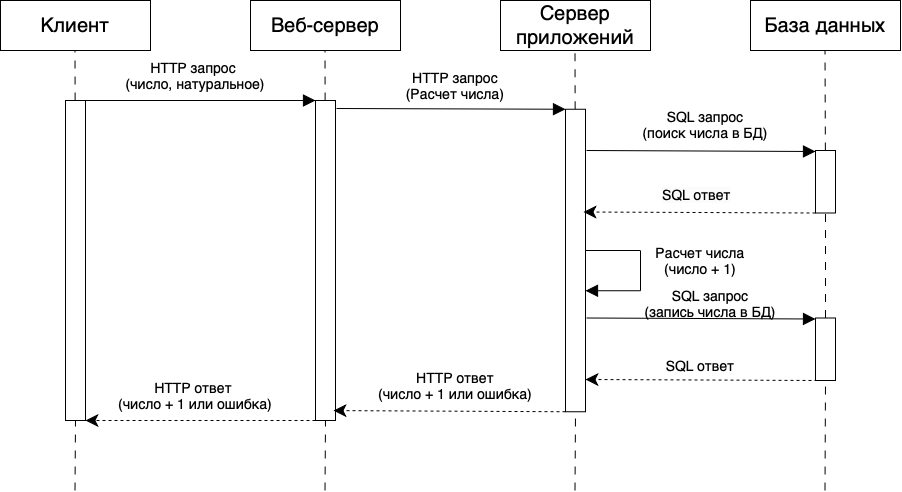

The diagram above was exported from draw.io. Its source (the exported page's mxGraphModel, read from the mxfile embedded in the PNG):
<mxGraphModel dx="683" dy="633" grid="1" gridSize="10" guides="1" tooltips="1" connect="1" arrows="1" fold="1" page="1" pageScale="1" pageWidth="827" pageHeight="1169" math="0" shadow="0">
  <root>
    <mxCell id="0" />
    <mxCell id="1" parent="0" />
    <mxCell id="2AwDfqvTHIq3qYTEthzG-44" value="&lt;font style=&quot;font-size: 20px;&quot;&gt;Клиент&lt;/font&gt;" style="html=1;whiteSpace=wrap;" vertex="1" parent="1">
      <mxGeometry x="50" y="360" width="150" height="50" as="geometry" />
    </mxCell>
    <mxCell id="2AwDfqvTHIq3qYTEthzG-45" value="" style="endArrow=none;dashed=1;html=1;rounded=0;entryX=0.5;entryY=1;entryDx=0;entryDy=0;dashPattern=8 8;" edge="1" parent="1" source="2AwDfqvTHIq3qYTEthzG-52">
      <mxGeometry width="50" height="50" relative="1" as="geometry">
        <mxPoint x="124.5" y="850" as="sourcePoint" />
        <mxPoint x="124.5" y="410" as="targetPoint" />
      </mxGeometry>
    </mxCell>
    <mxCell id="2AwDfqvTHIq3qYTEthzG-46" value="&lt;font style=&quot;font-size: 20px;&quot;&gt;Веб-сервер&lt;/font&gt;" style="html=1;whiteSpace=wrap;" vertex="1" parent="1">
      <mxGeometry x="300" y="360" width="150" height="50" as="geometry" />
    </mxCell>
    <mxCell id="2AwDfqvTHIq3qYTEthzG-47" value="" style="endArrow=none;dashed=1;html=1;rounded=0;entryX=0.5;entryY=1;entryDx=0;entryDy=0;dashPattern=8 8;" edge="1" parent="1" source="2AwDfqvTHIq3qYTEthzG-54">
      <mxGeometry width="50" height="50" relative="1" as="geometry">
        <mxPoint x="374.5" y="850" as="sourcePoint" />
        <mxPoint x="374.5" y="410" as="targetPoint" />
      </mxGeometry>
    </mxCell>
    <mxCell id="2AwDfqvTHIq3qYTEthzG-48" value="&lt;font style=&quot;font-size: 20px;&quot;&gt;Сервер приложений&lt;/font&gt;" style="html=1;whiteSpace=wrap;" vertex="1" parent="1">
      <mxGeometry x="550" y="360" width="150" height="50" as="geometry" />
    </mxCell>
    <mxCell id="2AwDfqvTHIq3qYTEthzG-49" value="" style="endArrow=none;dashed=1;html=1;rounded=0;entryX=0.5;entryY=1;entryDx=0;entryDy=0;dashPattern=8 8;" edge="1" parent="1" source="2AwDfqvTHIq3qYTEthzG-60">
      <mxGeometry width="50" height="50" relative="1" as="geometry">
        <mxPoint x="624.5" y="850" as="sourcePoint" />
        <mxPoint x="624.5" y="410" as="targetPoint" />
      </mxGeometry>
    </mxCell>
    <mxCell id="2AwDfqvTHIq3qYTEthzG-50" value="&lt;font style=&quot;font-size: 20px;&quot;&gt;База данных&lt;/font&gt;" style="html=1;whiteSpace=wrap;" vertex="1" parent="1">
      <mxGeometry x="800" y="360" width="150" height="50" as="geometry" />
    </mxCell>
    <mxCell id="2AwDfqvTHIq3qYTEthzG-51" value="" style="endArrow=none;dashed=1;html=1;rounded=0;entryX=0.5;entryY=1;entryDx=0;entryDy=0;dashPattern=8 8;" edge="1" parent="1" source="2AwDfqvTHIq3qYTEthzG-67">
      <mxGeometry width="50" height="50" relative="1" as="geometry">
        <mxPoint x="874.5" y="850" as="sourcePoint" />
        <mxPoint x="874.5" y="410" as="targetPoint" />
      </mxGeometry>
    </mxCell>
    <mxCell id="2AwDfqvTHIq3qYTEthzG-53" value="" style="endArrow=none;dashed=1;html=1;rounded=0;entryX=0.5;entryY=1;entryDx=0;entryDy=0;dashPattern=8 8;" edge="1" parent="1" target="2AwDfqvTHIq3qYTEthzG-52">
      <mxGeometry width="50" height="50" relative="1" as="geometry">
        <mxPoint x="124.5" y="850" as="sourcePoint" />
        <mxPoint x="124.5" y="410" as="targetPoint" />
      </mxGeometry>
    </mxCell>
    <mxCell id="2AwDfqvTHIq3qYTEthzG-52" value="" style="rounded=0;whiteSpace=wrap;html=1;" vertex="1" parent="1">
      <mxGeometry x="115" y="460" width="20" height="320" as="geometry" />
    </mxCell>
    <mxCell id="2AwDfqvTHIq3qYTEthzG-55" value="" style="endArrow=none;dashed=1;html=1;rounded=0;entryX=0.5;entryY=1;entryDx=0;entryDy=0;dashPattern=8 8;" edge="1" parent="1" target="2AwDfqvTHIq3qYTEthzG-54">
      <mxGeometry width="50" height="50" relative="1" as="geometry">
        <mxPoint x="374.5" y="850" as="sourcePoint" />
        <mxPoint x="374.5" y="410" as="targetPoint" />
      </mxGeometry>
    </mxCell>
    <mxCell id="2AwDfqvTHIq3qYTEthzG-54" value="" style="rounded=0;whiteSpace=wrap;html=1;" vertex="1" parent="1">
      <mxGeometry x="365" y="460" width="20" height="320" as="geometry" />
    </mxCell>
    <mxCell id="2AwDfqvTHIq3qYTEthzG-56" value="" style="endArrow=block;html=1;rounded=0;exitX=1;exitY=0;exitDx=0;exitDy=0;entryX=0;entryY=0;entryDx=0;entryDy=0;endSize=10;endFill=1;" edge="1" parent="1" source="2AwDfqvTHIq3qYTEthzG-52" target="2AwDfqvTHIq3qYTEthzG-54">
      <mxGeometry width="50" height="50" relative="1" as="geometry">
        <mxPoint x="430" y="600" as="sourcePoint" />
        <mxPoint x="480" y="550" as="targetPoint" />
      </mxGeometry>
    </mxCell>
    <mxCell id="2AwDfqvTHIq3qYTEthzG-57" value="" style="endArrow=classic;html=1;rounded=0;entryX=1;entryY=1;entryDx=0;entryDy=0;endSize=10;endFill=1;exitX=0;exitY=1;exitDx=0;exitDy=0;dashed=1;" edge="1" parent="1" source="2AwDfqvTHIq3qYTEthzG-54" target="2AwDfqvTHIq3qYTEthzG-52">
      <mxGeometry width="50" height="50" relative="1" as="geometry">
        <mxPoint x="300" y="770" as="sourcePoint" />
        <mxPoint x="375" y="470" as="targetPoint" />
      </mxGeometry>
    </mxCell>
    <mxCell id="2AwDfqvTHIq3qYTEthzG-58" value="&lt;font style=&quot;font-size: 14px;&quot;&gt;HTTP запрос &lt;br&gt;(число, натуральное)&lt;/font&gt;" style="text;html=1;strokeColor=none;fillColor=none;align=center;verticalAlign=middle;whiteSpace=wrap;rounded=0;" vertex="1" parent="1">
      <mxGeometry x="170" y="420" width="150" height="30" as="geometry" />
    </mxCell>
    <mxCell id="2AwDfqvTHIq3qYTEthzG-59" value="&lt;font style=&quot;font-size: 14px;&quot;&gt;HTTP ответ &lt;br&gt;(число + 1 или ошибка)&lt;/font&gt;" style="text;html=1;strokeColor=none;fillColor=none;align=center;verticalAlign=middle;whiteSpace=wrap;rounded=0;" vertex="1" parent="1">
      <mxGeometry x="155" y="740" width="180" height="30" as="geometry" />
    </mxCell>
    <mxCell id="2AwDfqvTHIq3qYTEthzG-61" value="" style="endArrow=none;dashed=1;html=1;rounded=0;entryX=0.5;entryY=1;entryDx=0;entryDy=0;dashPattern=8 8;" edge="1" parent="1" target="2AwDfqvTHIq3qYTEthzG-60">
      <mxGeometry width="50" height="50" relative="1" as="geometry">
        <mxPoint x="624.5" y="850" as="sourcePoint" />
        <mxPoint x="624.5" y="410" as="targetPoint" />
      </mxGeometry>
    </mxCell>
    <mxCell id="2AwDfqvTHIq3qYTEthzG-60" value="" style="rounded=0;whiteSpace=wrap;html=1;" vertex="1" parent="1">
      <mxGeometry x="615" y="468.75" width="20" height="302.5" as="geometry" />
    </mxCell>
    <mxCell id="2AwDfqvTHIq3qYTEthzG-63" value="" style="endArrow=block;html=1;rounded=0;endSize=10;endFill=1;entryX=0;entryY=0;entryDx=0;entryDy=0;exitX=1.05;exitY=0.025;exitDx=0;exitDy=0;exitPerimeter=0;" edge="1" parent="1" source="2AwDfqvTHIq3qYTEthzG-54" target="2AwDfqvTHIq3qYTEthzG-60">
      <mxGeometry width="50" height="50" relative="1" as="geometry">
        <mxPoint x="400" y="480" as="sourcePoint" />
        <mxPoint x="580" y="470" as="targetPoint" />
      </mxGeometry>
    </mxCell>
    <mxCell id="2AwDfqvTHIq3qYTEthzG-64" value="" style="endArrow=classic;html=1;rounded=0;endSize=10;endFill=1;exitX=0;exitY=1;exitDx=0;exitDy=0;dashed=1;entryX=0.9;entryY=0.969;entryDx=0;entryDy=0;entryPerimeter=0;" edge="1" parent="1" source="2AwDfqvTHIq3qYTEthzG-60" target="2AwDfqvTHIq3qYTEthzG-54">
      <mxGeometry width="50" height="50" relative="1" as="geometry">
        <mxPoint x="610" y="800" as="sourcePoint" />
        <mxPoint x="390" y="771" as="targetPoint" />
      </mxGeometry>
    </mxCell>
    <mxCell id="2AwDfqvTHIq3qYTEthzG-65" value="&lt;font style=&quot;font-size: 14px;&quot;&gt;HTTP запрос&lt;br&gt;(Расчет числа)&lt;/font&gt;" style="text;html=1;strokeColor=none;fillColor=none;align=center;verticalAlign=middle;whiteSpace=wrap;rounded=0;" vertex="1" parent="1">
      <mxGeometry x="430" y="430" width="150" height="30" as="geometry" />
    </mxCell>
    <mxCell id="2AwDfqvTHIq3qYTEthzG-66" value="&lt;font style=&quot;font-size: 14px;&quot;&gt;HTTP ответ&lt;br&gt;(число + 1 или ошибка)&lt;/font&gt;" style="text;html=1;strokeColor=none;fillColor=none;align=center;verticalAlign=middle;whiteSpace=wrap;rounded=0;" vertex="1" parent="1">
      <mxGeometry x="420" y="730" width="170" height="30" as="geometry" />
    </mxCell>
    <mxCell id="2AwDfqvTHIq3qYTEthzG-68" value="" style="endArrow=none;dashed=1;html=1;rounded=0;entryX=0.5;entryY=1;entryDx=0;entryDy=0;dashPattern=8 8;" edge="1" parent="1" source="2AwDfqvTHIq3qYTEthzG-69" target="2AwDfqvTHIq3qYTEthzG-67">
      <mxGeometry width="50" height="50" relative="1" as="geometry">
        <mxPoint x="874.5" y="850" as="sourcePoint" />
        <mxPoint x="874.5" y="410" as="targetPoint" />
      </mxGeometry>
    </mxCell>
    <mxCell id="2AwDfqvTHIq3qYTEthzG-67" value="" style="rounded=0;whiteSpace=wrap;html=1;" vertex="1" parent="1">
      <mxGeometry x="865" y="510" width="20" height="62.5" as="geometry" />
    </mxCell>
    <mxCell id="2AwDfqvTHIq3qYTEthzG-70" value="" style="endArrow=none;dashed=1;html=1;rounded=0;entryX=0.5;entryY=1;entryDx=0;entryDy=0;dashPattern=8 8;" edge="1" parent="1" target="2AwDfqvTHIq3qYTEthzG-69">
      <mxGeometry width="50" height="50" relative="1" as="geometry">
        <mxPoint x="874.5" y="850" as="sourcePoint" />
        <mxPoint x="875" y="573" as="targetPoint" />
      </mxGeometry>
    </mxCell>
    <mxCell id="2AwDfqvTHIq3qYTEthzG-69" value="" style="rounded=0;whiteSpace=wrap;html=1;" vertex="1" parent="1">
      <mxGeometry x="865" y="677.5" width="20" height="62.5" as="geometry" />
    </mxCell>
    <mxCell id="2AwDfqvTHIq3qYTEthzG-71" value="" style="endArrow=block;html=1;rounded=0;endSize=10;endFill=1;" edge="1" parent="1">
      <mxGeometry width="50" height="50" relative="1" as="geometry">
        <mxPoint x="690" y="650.24" as="sourcePoint" />
        <mxPoint x="635" y="650.24" as="targetPoint" />
      </mxGeometry>
    </mxCell>
    <mxCell id="2AwDfqvTHIq3qYTEthzG-74" value="" style="endArrow=none;html=1;rounded=0;endSize=10;endFill=0;" edge="1" parent="1">
      <mxGeometry width="50" height="50" relative="1" as="geometry">
        <mxPoint x="690" y="650.24" as="sourcePoint" />
        <mxPoint x="690" y="610.24" as="targetPoint" />
      </mxGeometry>
    </mxCell>
    <mxCell id="2AwDfqvTHIq3qYTEthzG-75" value="" style="endArrow=none;html=1;rounded=0;endSize=10;endFill=0;" edge="1" parent="1">
      <mxGeometry width="50" height="50" relative="1" as="geometry">
        <mxPoint x="690" y="610" as="sourcePoint" />
        <mxPoint x="635" y="610" as="targetPoint" />
      </mxGeometry>
    </mxCell>
    <mxCell id="2AwDfqvTHIq3qYTEthzG-76" value="&lt;span style=&quot;font-size: 14px;&quot;&gt;Расчет числа&lt;br&gt;(число + 1)&lt;br&gt;&lt;/span&gt;" style="text;html=1;strokeColor=none;fillColor=none;align=center;verticalAlign=middle;whiteSpace=wrap;rounded=0;" vertex="1" parent="1">
      <mxGeometry x="690" y="605" width="120" height="30" as="geometry" />
    </mxCell>
    <mxCell id="2AwDfqvTHIq3qYTEthzG-77" value="" style="endArrow=block;html=1;rounded=0;endSize=10;endFill=1;entryX=0;entryY=0;entryDx=0;entryDy=0;exitX=1.05;exitY=0.025;exitDx=0;exitDy=0;exitPerimeter=0;" edge="1" parent="1">
      <mxGeometry width="50" height="50" relative="1" as="geometry">
        <mxPoint x="636" y="677.5" as="sourcePoint" />
        <mxPoint x="865" y="678.5" as="targetPoint" />
      </mxGeometry>
    </mxCell>
    <mxCell id="2AwDfqvTHIq3qYTEthzG-78" value="" style="endArrow=block;html=1;rounded=0;endSize=10;endFill=1;entryX=0;entryY=0;entryDx=0;entryDy=0;exitX=1.05;exitY=0.025;exitDx=0;exitDy=0;exitPerimeter=0;" edge="1" parent="1">
      <mxGeometry width="50" height="50" relative="1" as="geometry">
        <mxPoint x="636" y="510" as="sourcePoint" />
        <mxPoint x="865" y="511" as="targetPoint" />
      </mxGeometry>
    </mxCell>
    <mxCell id="2AwDfqvTHIq3qYTEthzG-79" value="" style="endArrow=classic;html=1;rounded=0;endSize=10;endFill=1;exitX=0;exitY=1;exitDx=0;exitDy=0;dashed=1;entryX=0.9;entryY=0.969;entryDx=0;entryDy=0;entryPerimeter=0;" edge="1" parent="1">
      <mxGeometry width="50" height="50" relative="1" as="geometry">
        <mxPoint x="867" y="740" as="sourcePoint" />
        <mxPoint x="635" y="739" as="targetPoint" />
      </mxGeometry>
    </mxCell>
    <mxCell id="2AwDfqvTHIq3qYTEthzG-80" value="" style="endArrow=classic;html=1;rounded=0;endSize=10;endFill=1;exitX=0;exitY=1;exitDx=0;exitDy=0;dashed=1;entryX=0.9;entryY=0.969;entryDx=0;entryDy=0;entryPerimeter=0;" edge="1" parent="1">
      <mxGeometry width="50" height="50" relative="1" as="geometry">
        <mxPoint x="865" y="572.5" as="sourcePoint" />
        <mxPoint x="633" y="571.5" as="targetPoint" />
      </mxGeometry>
    </mxCell>
    <mxCell id="2AwDfqvTHIq3qYTEthzG-81" value="&lt;span style=&quot;font-size: 14px;&quot;&gt;SQL запрос&lt;br&gt;(запись числа в БД)&lt;br&gt;&lt;/span&gt;" style="text;html=1;strokeColor=none;fillColor=none;align=center;verticalAlign=middle;whiteSpace=wrap;rounded=0;" vertex="1" parent="1">
      <mxGeometry x="690" y="647.5" width="140" height="30" as="geometry" />
    </mxCell>
    <mxCell id="2AwDfqvTHIq3qYTEthzG-83" value="&lt;span style=&quot;font-size: 14px;&quot;&gt;SQL запрос&lt;br&gt;(поиск числа в БД)&lt;br&gt;&lt;/span&gt;" style="text;html=1;strokeColor=none;fillColor=none;align=center;verticalAlign=middle;whiteSpace=wrap;rounded=0;" vertex="1" parent="1">
      <mxGeometry x="690" y="468.75" width="130" height="30" as="geometry" />
    </mxCell>
    <mxCell id="2AwDfqvTHIq3qYTEthzG-84" value="&lt;span style=&quot;font-size: 14px;&quot;&gt;SQL ответ&lt;br&gt;&lt;/span&gt;" style="text;html=1;strokeColor=none;fillColor=none;align=center;verticalAlign=middle;whiteSpace=wrap;rounded=0;" vertex="1" parent="1">
      <mxGeometry x="690" y="710" width="120" height="30" as="geometry" />
    </mxCell>
    <mxCell id="2AwDfqvTHIq3qYTEthzG-85" value="&lt;span style=&quot;caret-color: rgb(0, 0, 0); color: rgb(0, 0, 0); font-family: Helvetica; font-size: 14px; font-style: normal; font-variant-caps: normal; font-weight: 400; letter-spacing: normal; text-align: center; text-indent: 0px; text-transform: none; word-spacing: 0px; -webkit-text-stroke-width: 0px; background-color: rgb(251, 251, 251); text-decoration: none; float: none; display: inline !important;&quot;&gt;SQL ответ&lt;/span&gt;" style="text;whiteSpace=wrap;html=1;" vertex="1" parent="1">
      <mxGeometry x="710" y="540" width="100" height="32.5" as="geometry" />
    </mxCell>
  </root>
</mxGraphModel>